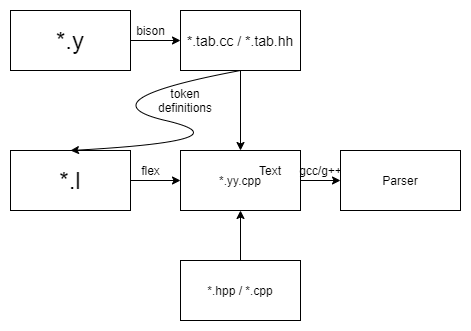

The diagram above was exported from draw.io. Its source (the exported page's mxGraphModel, read from the mxfile embedded in the PNG):
<mxGraphModel dx="1278" dy="647" grid="1" gridSize="10" guides="1" tooltips="1" connect="1" arrows="1" fold="1" page="1" pageScale="1" pageWidth="827" pageHeight="1169" math="0" shadow="0">
  <root>
    <mxCell id="0" />
    <mxCell id="1" parent="0" />
    <mxCell id="CTMq6DZk6-H7vxdXYVWU-1" value="&lt;span style=&quot;font-size: 24px&quot;&gt;*.y&lt;/span&gt;" style="rounded=0;whiteSpace=wrap;html=1;" vertex="1" parent="1">
      <mxGeometry x="150" y="160" width="120" height="60" as="geometry" />
    </mxCell>
    <mxCell id="CTMq6DZk6-H7vxdXYVWU-2" value="&lt;font style=&quot;font-size: 24px&quot;&gt;*.l&lt;/font&gt;" style="rounded=0;whiteSpace=wrap;html=1;" vertex="1" parent="1">
      <mxGeometry x="150" y="300" width="120" height="60" as="geometry" />
    </mxCell>
    <mxCell id="CTMq6DZk6-H7vxdXYVWU-3" value="" style="endArrow=classic;html=1;exitX=1;exitY=0.5;exitDx=0;exitDy=0;" edge="1" parent="1" source="CTMq6DZk6-H7vxdXYVWU-1">
      <mxGeometry width="50" height="50" relative="1" as="geometry">
        <mxPoint x="390" y="340" as="sourcePoint" />
        <mxPoint x="320" y="190" as="targetPoint" />
      </mxGeometry>
    </mxCell>
    <mxCell id="CTMq6DZk6-H7vxdXYVWU-4" value="bison" style="text;html=1;align=center;verticalAlign=middle;resizable=0;points=[];autosize=1;" vertex="1" parent="1">
      <mxGeometry x="270" y="170" width="40" height="20" as="geometry" />
    </mxCell>
    <mxCell id="CTMq6DZk6-H7vxdXYVWU-5" value="&lt;font style=&quot;font-size: 14px&quot;&gt;*.tab.cc / *.tab.hh&lt;/font&gt;" style="rounded=0;whiteSpace=wrap;html=1;" vertex="1" parent="1">
      <mxGeometry x="320" y="160" width="120" height="60" as="geometry" />
    </mxCell>
    <mxCell id="CTMq6DZk6-H7vxdXYVWU-6" value="" style="curved=1;endArrow=classic;html=1;exitX=0.5;exitY=1;exitDx=0;exitDy=0;entryX=0.5;entryY=0;entryDx=0;entryDy=0;" edge="1" parent="1" source="CTMq6DZk6-H7vxdXYVWU-5" target="CTMq6DZk6-H7vxdXYVWU-2">
      <mxGeometry width="50" height="50" relative="1" as="geometry">
        <mxPoint x="390" y="340" as="sourcePoint" />
        <mxPoint x="440" y="290" as="targetPoint" />
        <Array as="points">
          <mxPoint x="220" y="250" />
          <mxPoint x="390" y="290" />
        </Array>
      </mxGeometry>
    </mxCell>
    <mxCell id="CTMq6DZk6-H7vxdXYVWU-7" value="" style="endArrow=classic;html=1;exitX=1;exitY=0.5;exitDx=0;exitDy=0;" edge="1" parent="1" source="CTMq6DZk6-H7vxdXYVWU-2">
      <mxGeometry width="50" height="50" relative="1" as="geometry">
        <mxPoint x="390" y="340" as="sourcePoint" />
        <mxPoint x="320" y="330" as="targetPoint" />
      </mxGeometry>
    </mxCell>
    <mxCell id="CTMq6DZk6-H7vxdXYVWU-8" value="flex" style="text;html=1;align=center;verticalAlign=middle;resizable=0;points=[];autosize=1;" vertex="1" parent="1">
      <mxGeometry x="275" y="310" width="30" height="20" as="geometry" />
    </mxCell>
    <mxCell id="CTMq6DZk6-H7vxdXYVWU-9" value="*.yy.cpp" style="rounded=0;whiteSpace=wrap;html=1;" vertex="1" parent="1">
      <mxGeometry x="320" y="300" width="120" height="60" as="geometry" />
    </mxCell>
    <mxCell id="CTMq6DZk6-H7vxdXYVWU-10" value="*.hpp / *.cpp" style="rounded=0;whiteSpace=wrap;html=1;" vertex="1" parent="1">
      <mxGeometry x="320" y="410" width="120" height="60" as="geometry" />
    </mxCell>
    <mxCell id="CTMq6DZk6-H7vxdXYVWU-11" value="" style="endArrow=classic;html=1;exitX=0.5;exitY=0;exitDx=0;exitDy=0;" edge="1" parent="1" source="CTMq6DZk6-H7vxdXYVWU-10" target="CTMq6DZk6-H7vxdXYVWU-9">
      <mxGeometry width="50" height="50" relative="1" as="geometry">
        <mxPoint x="390" y="340" as="sourcePoint" />
        <mxPoint x="440" y="290" as="targetPoint" />
      </mxGeometry>
    </mxCell>
    <mxCell id="CTMq6DZk6-H7vxdXYVWU-12" value="" style="endArrow=classic;html=1;exitX=1;exitY=0.5;exitDx=0;exitDy=0;" edge="1" parent="1" source="CTMq6DZk6-H7vxdXYVWU-9">
      <mxGeometry width="50" height="50" relative="1" as="geometry">
        <mxPoint x="390" y="340" as="sourcePoint" />
        <mxPoint x="480" y="330" as="targetPoint" />
      </mxGeometry>
    </mxCell>
    <mxCell id="CTMq6DZk6-H7vxdXYVWU-13" value="gcc/g++" style="text;html=1;align=center;verticalAlign=middle;resizable=0;points=[];autosize=1;" vertex="1" parent="1">
      <mxGeometry x="430" y="310" width="60" height="20" as="geometry" />
    </mxCell>
    <mxCell id="CTMq6DZk6-H7vxdXYVWU-14" value="Parser" style="rounded=0;whiteSpace=wrap;html=1;" vertex="1" parent="1">
      <mxGeometry x="480" y="300" width="120" height="60" as="geometry" />
    </mxCell>
    <mxCell id="CTMq6DZk6-H7vxdXYVWU-15" value="Text" style="text;html=1;strokeColor=none;fillColor=none;align=center;verticalAlign=middle;whiteSpace=wrap;rounded=0;" vertex="1" parent="1">
      <mxGeometry x="390" y="310" width="40" height="20" as="geometry" />
    </mxCell>
    <mxCell id="CTMq6DZk6-H7vxdXYVWU-16" value="token definitions" style="text;html=1;strokeColor=none;fillColor=none;align=center;verticalAlign=middle;whiteSpace=wrap;rounded=0;" vertex="1" parent="1">
      <mxGeometry x="305" y="240" width="40" height="20" as="geometry" />
    </mxCell>
    <mxCell id="CTMq6DZk6-H7vxdXYVWU-17" value="" style="endArrow=classic;html=1;entryX=0.5;entryY=0;entryDx=0;entryDy=0;" edge="1" parent="1" target="CTMq6DZk6-H7vxdXYVWU-9">
      <mxGeometry width="50" height="50" relative="1" as="geometry">
        <mxPoint x="380" y="220" as="sourcePoint" />
        <mxPoint x="440" y="280" as="targetPoint" />
      </mxGeometry>
    </mxCell>
  </root>
</mxGraphModel>